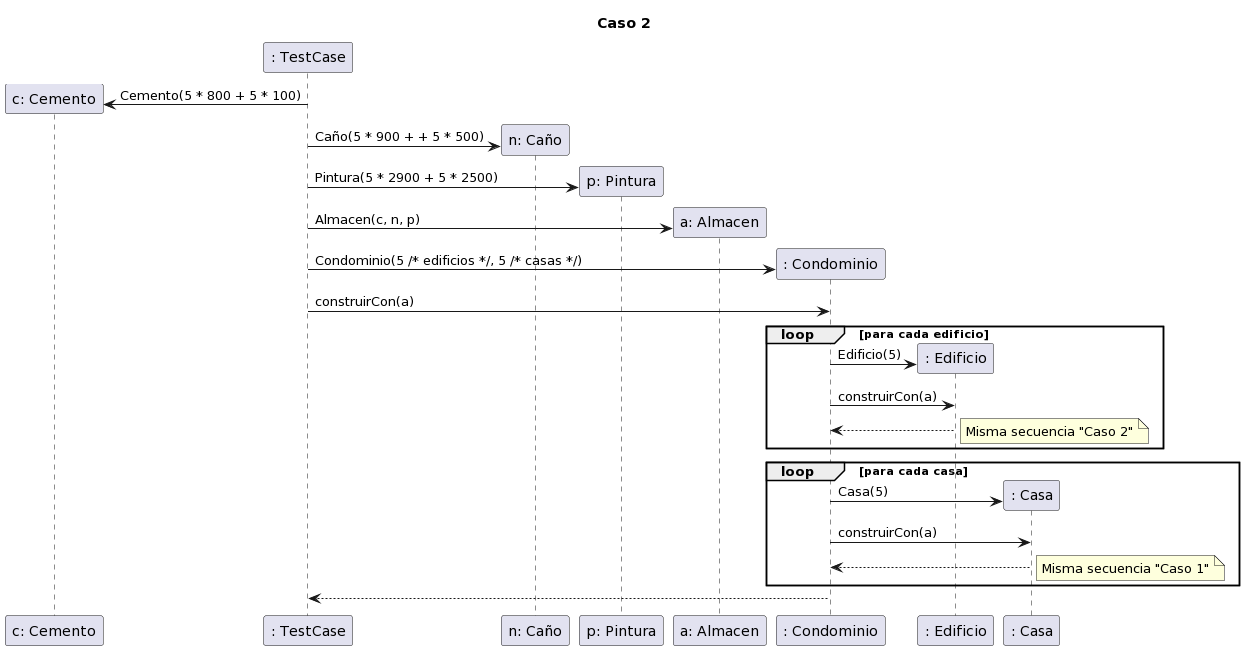

The diagram above was rendered by PlantUML. Its source (embedded in the PNG):
@startuml
title Caso 2

create "c: Cemento"
": TestCase" -> "c: Cemento": Cemento(5 * 800 + 5 * 100)

create "n: Caño"
": TestCase" -> "n: Caño": Caño(5 * 900 + + 5 * 500)
 
create "p: Pintura"
": TestCase" -> "p: Pintura": Pintura(5 * 2900 + 5 * 2500)
 
create "a: Almacen"
": TestCase" -> "a: Almacen": Almacen(c, n, p)

create ": Condominio"

": TestCase" -> ": Condominio": Condominio(5 /* edificios */, 5 /* casas */)

": TestCase" -> ": Condominio": construirCon(a)

loop para cada edificio
    create ": Edificio"
    ": Condominio" -> ": Edificio": Edificio(5)
    ": Condominio" -> ": Edificio": construirCon(a)
    return
    note right
        Misma secuencia "Caso 2"
    end note
end

loop para cada casa
    create ": Casa"
    ": Condominio" -> ": Casa": Casa(5)
    ": Condominio" -> ": Casa": construirCon(a)
    return
    note right
        Misma secuencia "Caso 1"
    end note
end

": Condominio" --> ": TestCase":
@enduml